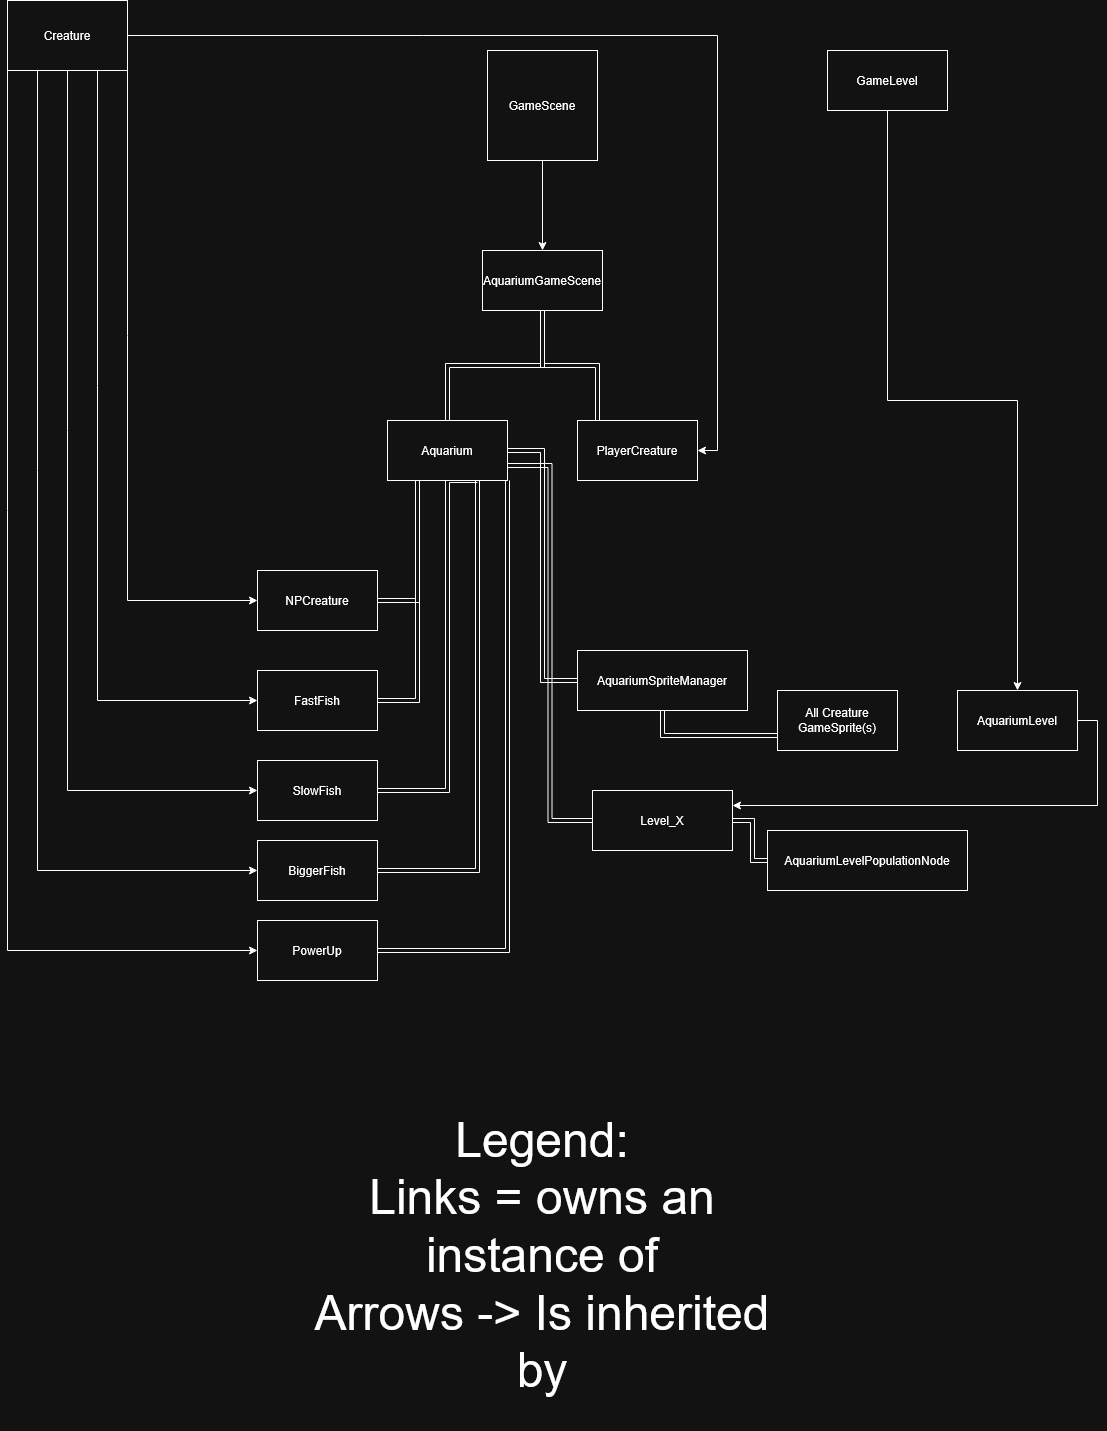

The diagram above was exported from draw.io. Its source (the exported page's mxGraphModel, read from the mxfile embedded in the PNG):
<mxGraphModel dx="3493" dy="1230" grid="1" gridSize="10" guides="1" tooltips="1" connect="1" arrows="1" fold="1" page="1" pageScale="1" pageWidth="1200" pageHeight="1600" math="0" shadow="0">
  <root>
    <mxCell id="0" />
    <mxCell id="1" parent="0" />
    <mxCell id="wYvKE_tYiWwKioGpSEwX-2" style="edgeStyle=orthogonalEdgeStyle;rounded=0;orthogonalLoop=1;jettySize=auto;html=1;" edge="1" parent="1" source="wYvKE_tYiWwKioGpSEwX-1" target="wYvKE_tYiWwKioGpSEwX-5">
      <mxGeometry relative="1" as="geometry">
        <mxPoint x="195.00000000000006" y="400" as="targetPoint" />
      </mxGeometry>
    </mxCell>
    <mxCell id="wYvKE_tYiWwKioGpSEwX-1" value="&lt;div&gt;GameScene&lt;/div&gt;" style="whiteSpace=wrap;html=1;aspect=fixed;" vertex="1" parent="1">
      <mxGeometry x="140" y="190" width="110" height="110" as="geometry" />
    </mxCell>
    <mxCell id="wYvKE_tYiWwKioGpSEwX-6" style="edgeStyle=orthogonalEdgeStyle;rounded=0;orthogonalLoop=1;jettySize=auto;html=1;shape=link;" edge="1" parent="1" source="wYvKE_tYiWwKioGpSEwX-5" target="wYvKE_tYiWwKioGpSEwX-8">
      <mxGeometry relative="1" as="geometry">
        <mxPoint x="240" y="540" as="targetPoint" />
      </mxGeometry>
    </mxCell>
    <mxCell id="wYvKE_tYiWwKioGpSEwX-10" style="edgeStyle=orthogonalEdgeStyle;rounded=0;orthogonalLoop=1;jettySize=auto;html=1;shape=link;" edge="1" parent="1" source="wYvKE_tYiWwKioGpSEwX-5" target="wYvKE_tYiWwKioGpSEwX-11">
      <mxGeometry relative="1" as="geometry">
        <mxPoint x="250" y="560" as="targetPoint" />
        <Array as="points">
          <mxPoint x="195" y="505" />
          <mxPoint x="250" y="505" />
        </Array>
      </mxGeometry>
    </mxCell>
    <mxCell id="wYvKE_tYiWwKioGpSEwX-5" value="&lt;div&gt;AquariumGameScene&lt;/div&gt;" style="whiteSpace=wrap;html=1;" vertex="1" parent="1">
      <mxGeometry x="135" y="390" width="120" height="60" as="geometry" />
    </mxCell>
    <mxCell id="wYvKE_tYiWwKioGpSEwX-31" style="edgeStyle=orthogonalEdgeStyle;rounded=0;orthogonalLoop=1;jettySize=auto;html=1;exitX=0.75;exitY=1;exitDx=0;exitDy=0;entryX=1;entryY=0.5;entryDx=0;entryDy=0;shape=link;" edge="1" parent="1" source="wYvKE_tYiWwKioGpSEwX-8" target="wYvKE_tYiWwKioGpSEwX-20">
      <mxGeometry relative="1" as="geometry">
        <Array as="points">
          <mxPoint x="100" y="620" />
          <mxPoint x="100" y="930" />
        </Array>
      </mxGeometry>
    </mxCell>
    <mxCell id="wYvKE_tYiWwKioGpSEwX-32" style="edgeStyle=orthogonalEdgeStyle;rounded=0;orthogonalLoop=1;jettySize=auto;html=1;entryX=1;entryY=0.5;entryDx=0;entryDy=0;shape=link;" edge="1" parent="1" source="wYvKE_tYiWwKioGpSEwX-8" target="wYvKE_tYiWwKioGpSEwX-17">
      <mxGeometry relative="1" as="geometry">
        <mxPoint x="200" y="1040" as="targetPoint" />
        <Array as="points">
          <mxPoint x="130" y="1010" />
        </Array>
      </mxGeometry>
    </mxCell>
    <mxCell id="wYvKE_tYiWwKioGpSEwX-34" style="edgeStyle=orthogonalEdgeStyle;rounded=0;orthogonalLoop=1;jettySize=auto;html=1;exitX=0.25;exitY=1;exitDx=0;exitDy=0;entryX=1;entryY=0.5;entryDx=0;entryDy=0;shape=link;" edge="1" parent="1" source="wYvKE_tYiWwKioGpSEwX-8" target="wYvKE_tYiWwKioGpSEwX-19">
      <mxGeometry relative="1" as="geometry" />
    </mxCell>
    <mxCell id="wYvKE_tYiWwKioGpSEwX-35" style="edgeStyle=orthogonalEdgeStyle;rounded=0;orthogonalLoop=1;jettySize=auto;html=1;exitX=0.25;exitY=1;exitDx=0;exitDy=0;entryX=1;entryY=0.5;entryDx=0;entryDy=0;shape=link;" edge="1" parent="1" source="wYvKE_tYiWwKioGpSEwX-8" target="wYvKE_tYiWwKioGpSEwX-15">
      <mxGeometry relative="1" as="geometry" />
    </mxCell>
    <mxCell id="wYvKE_tYiWwKioGpSEwX-36" style="edgeStyle=orthogonalEdgeStyle;rounded=0;orthogonalLoop=1;jettySize=auto;html=1;exitX=1;exitY=1;exitDx=0;exitDy=0;entryX=1;entryY=0.5;entryDx=0;entryDy=0;shape=link;" edge="1" parent="1" source="wYvKE_tYiWwKioGpSEwX-8" target="wYvKE_tYiWwKioGpSEwX-21">
      <mxGeometry relative="1" as="geometry" />
    </mxCell>
    <mxCell id="wYvKE_tYiWwKioGpSEwX-45" style="edgeStyle=orthogonalEdgeStyle;rounded=0;orthogonalLoop=1;jettySize=auto;html=1;exitX=1;exitY=0.5;exitDx=0;exitDy=0;entryX=0;entryY=0.5;entryDx=0;entryDy=0;shape=link;" edge="1" parent="1" source="wYvKE_tYiWwKioGpSEwX-8" target="wYvKE_tYiWwKioGpSEwX-44">
      <mxGeometry relative="1" as="geometry" />
    </mxCell>
    <mxCell id="wYvKE_tYiWwKioGpSEwX-47" style="edgeStyle=orthogonalEdgeStyle;rounded=0;orthogonalLoop=1;jettySize=auto;html=1;exitX=1;exitY=0.75;exitDx=0;exitDy=0;entryX=0;entryY=0.5;entryDx=0;entryDy=0;shape=link;" edge="1" parent="1" source="wYvKE_tYiWwKioGpSEwX-8" target="wYvKE_tYiWwKioGpSEwX-46">
      <mxGeometry relative="1" as="geometry" />
    </mxCell>
    <mxCell id="wYvKE_tYiWwKioGpSEwX-8" value="Aquarium" style="whiteSpace=wrap;html=1;" vertex="1" parent="1">
      <mxGeometry x="40" y="560" width="120" height="60" as="geometry" />
    </mxCell>
    <mxCell id="wYvKE_tYiWwKioGpSEwX-11" value="PlayerCreature" style="rounded=0;whiteSpace=wrap;html=1;" vertex="1" parent="1">
      <mxGeometry x="230" y="560" width="120" height="60" as="geometry" />
    </mxCell>
    <mxCell id="wYvKE_tYiWwKioGpSEwX-13" style="edgeStyle=orthogonalEdgeStyle;rounded=0;orthogonalLoop=1;jettySize=auto;html=1;entryX=1;entryY=0.5;entryDx=0;entryDy=0;" edge="1" parent="1" source="wYvKE_tYiWwKioGpSEwX-12" target="wYvKE_tYiWwKioGpSEwX-11">
      <mxGeometry relative="1" as="geometry" />
    </mxCell>
    <mxCell id="wYvKE_tYiWwKioGpSEwX-37" style="edgeStyle=orthogonalEdgeStyle;rounded=0;orthogonalLoop=1;jettySize=auto;html=1;exitX=0;exitY=1;exitDx=0;exitDy=0;entryX=0;entryY=0.5;entryDx=0;entryDy=0;" edge="1" parent="1" source="wYvKE_tYiWwKioGpSEwX-12" target="wYvKE_tYiWwKioGpSEwX-21">
      <mxGeometry relative="1" as="geometry" />
    </mxCell>
    <mxCell id="wYvKE_tYiWwKioGpSEwX-38" style="edgeStyle=orthogonalEdgeStyle;rounded=0;orthogonalLoop=1;jettySize=auto;html=1;exitX=0.25;exitY=1;exitDx=0;exitDy=0;entryX=0;entryY=0.5;entryDx=0;entryDy=0;" edge="1" parent="1" source="wYvKE_tYiWwKioGpSEwX-12" target="wYvKE_tYiWwKioGpSEwX-17">
      <mxGeometry relative="1" as="geometry" />
    </mxCell>
    <mxCell id="wYvKE_tYiWwKioGpSEwX-39" style="edgeStyle=orthogonalEdgeStyle;rounded=0;orthogonalLoop=1;jettySize=auto;html=1;exitX=0.5;exitY=1;exitDx=0;exitDy=0;entryX=0;entryY=0.5;entryDx=0;entryDy=0;" edge="1" parent="1" source="wYvKE_tYiWwKioGpSEwX-12" target="wYvKE_tYiWwKioGpSEwX-20">
      <mxGeometry relative="1" as="geometry" />
    </mxCell>
    <mxCell id="wYvKE_tYiWwKioGpSEwX-40" style="edgeStyle=orthogonalEdgeStyle;rounded=0;orthogonalLoop=1;jettySize=auto;html=1;exitX=0.75;exitY=1;exitDx=0;exitDy=0;entryX=0;entryY=0.5;entryDx=0;entryDy=0;" edge="1" parent="1" source="wYvKE_tYiWwKioGpSEwX-12" target="wYvKE_tYiWwKioGpSEwX-19">
      <mxGeometry relative="1" as="geometry" />
    </mxCell>
    <mxCell id="wYvKE_tYiWwKioGpSEwX-41" style="edgeStyle=orthogonalEdgeStyle;rounded=0;orthogonalLoop=1;jettySize=auto;html=1;exitX=1;exitY=1;exitDx=0;exitDy=0;entryX=0;entryY=0.5;entryDx=0;entryDy=0;" edge="1" parent="1" source="wYvKE_tYiWwKioGpSEwX-12" target="wYvKE_tYiWwKioGpSEwX-15">
      <mxGeometry relative="1" as="geometry" />
    </mxCell>
    <mxCell id="wYvKE_tYiWwKioGpSEwX-12" value="&lt;div&gt;Creature&lt;/div&gt;" style="rounded=0;whiteSpace=wrap;html=1;" vertex="1" parent="1">
      <mxGeometry x="-340" y="140" width="120" height="70" as="geometry" />
    </mxCell>
    <mxCell id="wYvKE_tYiWwKioGpSEwX-20" value="SlowFish" style="whiteSpace=wrap;html=1;" vertex="1" parent="1">
      <mxGeometry x="-90" y="900" width="120" height="60" as="geometry" />
    </mxCell>
    <mxCell id="wYvKE_tYiWwKioGpSEwX-21" value="PowerUp" style="whiteSpace=wrap;html=1;" vertex="1" parent="1">
      <mxGeometry x="-90" y="1060" width="120" height="60" as="geometry" />
    </mxCell>
    <mxCell id="wYvKE_tYiWwKioGpSEwX-17" value="BiggerFish" style="whiteSpace=wrap;html=1;" vertex="1" parent="1">
      <mxGeometry x="-90" y="980" width="120" height="60" as="geometry" />
    </mxCell>
    <mxCell id="wYvKE_tYiWwKioGpSEwX-19" value="&lt;div&gt;FastFish&lt;/div&gt;" style="whiteSpace=wrap;html=1;" vertex="1" parent="1">
      <mxGeometry x="-90" y="810" width="120" height="60" as="geometry" />
    </mxCell>
    <mxCell id="wYvKE_tYiWwKioGpSEwX-15" value="NPCreature" style="rounded=0;whiteSpace=wrap;html=1;" vertex="1" parent="1">
      <mxGeometry x="-90" y="710" width="120" height="60" as="geometry" />
    </mxCell>
    <mxCell id="wYvKE_tYiWwKioGpSEwX-55" style="edgeStyle=orthogonalEdgeStyle;rounded=0;orthogonalLoop=1;jettySize=auto;html=1;exitX=0.5;exitY=1;exitDx=0;exitDy=0;entryX=0;entryY=0.75;entryDx=0;entryDy=0;shape=link;" edge="1" parent="1" source="wYvKE_tYiWwKioGpSEwX-44" target="wYvKE_tYiWwKioGpSEwX-54">
      <mxGeometry relative="1" as="geometry" />
    </mxCell>
    <mxCell id="wYvKE_tYiWwKioGpSEwX-44" value="AquariumSpriteManager" style="whiteSpace=wrap;html=1;" vertex="1" parent="1">
      <mxGeometry x="230" y="790" width="170" height="60" as="geometry" />
    </mxCell>
    <mxCell id="wYvKE_tYiWwKioGpSEwX-50" style="edgeStyle=orthogonalEdgeStyle;rounded=0;orthogonalLoop=1;jettySize=auto;html=1;exitX=1;exitY=0.5;exitDx=0;exitDy=0;entryX=0;entryY=0.5;entryDx=0;entryDy=0;shape=link;" edge="1" parent="1" source="wYvKE_tYiWwKioGpSEwX-46" target="wYvKE_tYiWwKioGpSEwX-48">
      <mxGeometry relative="1" as="geometry" />
    </mxCell>
    <mxCell id="wYvKE_tYiWwKioGpSEwX-46" value="Level_X" style="whiteSpace=wrap;html=1;" vertex="1" parent="1">
      <mxGeometry x="245" y="930" width="140" height="60" as="geometry" />
    </mxCell>
    <mxCell id="wYvKE_tYiWwKioGpSEwX-48" value="AquariumLevelPopulationNode" style="whiteSpace=wrap;html=1;" vertex="1" parent="1">
      <mxGeometry x="420" y="970" width="200" height="60" as="geometry" />
    </mxCell>
    <mxCell id="wYvKE_tYiWwKioGpSEwX-59" style="edgeStyle=orthogonalEdgeStyle;rounded=0;orthogonalLoop=1;jettySize=auto;html=1;exitX=1;exitY=0.5;exitDx=0;exitDy=0;entryX=1;entryY=0.25;entryDx=0;entryDy=0;" edge="1" parent="1" source="wYvKE_tYiWwKioGpSEwX-51" target="wYvKE_tYiWwKioGpSEwX-46">
      <mxGeometry relative="1" as="geometry" />
    </mxCell>
    <mxCell id="wYvKE_tYiWwKioGpSEwX-51" value="AquariumLevel" style="whiteSpace=wrap;html=1;" vertex="1" parent="1">
      <mxGeometry x="610" y="830" width="120" height="60" as="geometry" />
    </mxCell>
    <mxCell id="wYvKE_tYiWwKioGpSEwX-54" value="All Creature GameSprite(s)" style="whiteSpace=wrap;html=1;" vertex="1" parent="1">
      <mxGeometry x="430" y="830" width="120" height="60" as="geometry" />
    </mxCell>
    <mxCell id="wYvKE_tYiWwKioGpSEwX-63" style="edgeStyle=orthogonalEdgeStyle;rounded=0;orthogonalLoop=1;jettySize=auto;html=1;exitX=0.5;exitY=1;exitDx=0;exitDy=0;entryX=0.5;entryY=0;entryDx=0;entryDy=0;" edge="1" parent="1" source="wYvKE_tYiWwKioGpSEwX-62" target="wYvKE_tYiWwKioGpSEwX-51">
      <mxGeometry relative="1" as="geometry" />
    </mxCell>
    <mxCell id="wYvKE_tYiWwKioGpSEwX-62" value="GameLevel" style="whiteSpace=wrap;html=1;" vertex="1" parent="1">
      <mxGeometry x="480" y="190" width="120" height="60" as="geometry" />
    </mxCell>
    <mxCell id="wYvKE_tYiWwKioGpSEwX-66" value="&lt;div&gt;&lt;font style=&quot;font-size: 48px;&quot;&gt;Legend:&lt;/font&gt;&lt;/div&gt;&lt;div&gt;&lt;font style=&quot;font-size: 48px;&quot;&gt;Links = owns an instance of&lt;/font&gt;&lt;/div&gt;&lt;div&gt;&lt;font style=&quot;font-size: 48px;&quot;&gt;Arrows -&amp;gt; Is inherited by&lt;/font&gt;&lt;/div&gt;" style="text;html=1;whiteSpace=wrap;strokeColor=none;fillColor=none;align=center;verticalAlign=middle;rounded=0;" vertex="1" parent="1">
      <mxGeometry x="-55" y="1220" width="500" height="350" as="geometry" />
    </mxCell>
  </root>
</mxGraphModel>